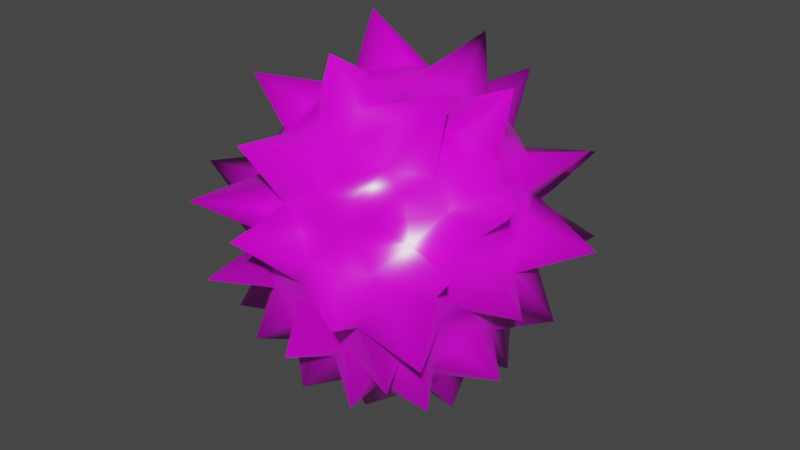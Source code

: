 # Source: BoomBalloon.blend  (saved by Blender 2.93.20; exported with 4.5.12 LTS)
import bpy
from mathutils import Matrix  # noqa: F401  (used for matrix-valued properties, if any)

bpy.ops.wm.read_factory_settings(use_empty=True)
scene = bpy.context.scene
scene.name = 'Scene'

# ---- collections
col_collection = bpy.data.collections.new('Collection'); scene.collection.children.link(col_collection)

# ---- images (referenced by path relative to the original .blend; pixels are not part of the script)
import os
ASSET_DIR = os.environ.get("B2B_ASSET_DIR", "")  # directory of the original .blend (textures are referenced by path, not embedded)
HERE = os.path.dirname(os.path.abspath(__file__))  # packed textures are extracted next to this script under _unpacked/

def load_image(name, relpath, width, height, colorspace="sRGB"):
    """Load a texture the original file referenced (path relative to the .blend, or extracted next to this script)."""
    p = next((c for c in (os.path.join(HERE, relpath), os.path.join(ASSET_DIR, relpath)) if relpath and os.path.exists(c)), "")
    if p:
        img = bpy.data.images.load(p, check_existing=True)
        img.name = name
    else:  # same state as the original file: an image datablock whose file is absent (Cycles renders it pink)
        img = bpy.data.images.new(name, width, height)
        img.source = "FILE"
        img.filepath = "//" + (relpath or name)
    img.colorspace_settings.name = colorspace
    return img
img_boom_balloon_png = load_image('BOOM_BALLOON.png', 'BOOM_BALLOON.png', 1024, 1024, 'sRGB')

# ---- materials (node trees are filled in below, after node groups)
mat_balloon = bpy.data.materials.new('Balloon')
mat_balloon.use_transparent_shadow = False

# ---- material node trees
mat_balloon.use_nodes = True; mat_balloon.node_tree.nodes.clear()
_N = mat_balloon.node_tree.nodes; _L = mat_balloon.node_tree.links
n0 = _N.new('ShaderNodeBsdfPrincipled'); n0.name = 'Principled BSDF'; n0.location = (10, 300)
n0.distribution = 'GGX'
n0.subsurface_method = 'BURLEY'
n0.inputs[2].default_value = 0.3
n0.inputs[3].default_value = 1.45
n0.inputs[13].default_value = 0.803
n0.inputs[27].default_value = (0.0, 0.0, 0.0, 1.0)
n0.inputs[28].default_value = 1.0
n1 = _N.new('ShaderNodeOutputMaterial'); n1.name = 'Material Output'; n1.location = (300, 300)
n2 = _N.new('ShaderNodeTexImage'); n2.name = 'Image Texture'; n2.location = (-327, 201)
n2.image = img_boom_balloon_png
n2.interpolation = 'Closest'
_L.new(n0.outputs[0], n1.inputs[0])
_L.new(n2.outputs[0], n0.inputs[0])
n1.is_active_output = True

# ---- world
world_world = bpy.data.worlds.new('World'); scene.world = world_world
world_world.use_nodes = True; world_world.node_tree.nodes.clear()
_N = world_world.node_tree.nodes; _L = world_world.node_tree.links
n0 = _N.new('ShaderNodeOutputWorld'); n0.name = 'World Output'; n0.location = (300, 300)
n1 = _N.new('ShaderNodeBackground'); n1.name = 'Background'; n1.location = (10, 300)
n1.inputs[0].default_value = (0.05088, 0.05088, 0.05088, 1.0)
_L.new(n1.outputs[0], n0.inputs[0])
n0.is_active_output = True
world_world.color = (0.05088, 0.05088, 0.05088)
world_world.use_sun_shadow = False
world_world.sun_shadow_jitter_overblur = 0.0

# ---- meshes
me_icosphere_001 = bpy.data.meshes.new('Icosphere.001')
me_icosphere_001.from_pydata([(-0.6972, 0.0637, -0.4088), (-0.1592, 0.6859, -0.4087), (0.5989, 0.3664, -0.4088), (0.2456, -0.8618, 0.4119), (0.3079, 0.8416, 0.4119), (0.8955, -0.03274, 0.4119), (0.01908, 0.05871, 0.9998), (-0.08957, -0.476, -0.6355), (-0.1097, -0.3332, -0.7458), (-0.01114, -0.1751, -0.8308), (0.02115, -0.07134, -0.8569), (0.2872, -0.2042, -0.7458), (0.05503, -0.5435, -0.5848), (0.5382, 0.1215, -0.5848), (0.5382, -0.1125, -0.5848), (0.02744, 0.07822, -0.8569), (0.1894, 0.193, -0.7974), (0.2872, 0.2131, -0.7458), (-0.355, 0.004462, -0.7458), (-0.2641, -0.03678, -0.7974), (-0.06555, -0.03908, -0.8569), (-0.4917, -0.2533, -0.5797), (-0.1097, 0.3421, -0.7458), (-0.1063, 0.2004, -0.8163), (-0.06167, 0.05335, -0.8569), (-0.3971, 0.3924, -0.5797), (0.2461, 0.6459, -0.6914), (0.8195, -0.2463, -0.1327), (0.7207, -0.3052, -0.2745), (0.5988, -0.3574, -0.4089), (0.8444, 0.3313, -0.008452), (0.8946, 0.2758, 0.1221), (1.339, 0.272, 0.2568), (0.9003, 0.1363, 0.3676), (0.0674, -1.143, -0.2064), (-0.07151, -0.7769, -0.2745), (-0.1205, -0.8261, -0.5824), (0.8429, -0.7972, -0.1694), (0.5381, -0.7655, 0.122), (0.4824, -0.8041, 0.2546), (0.4078, -0.8142, 0.3676), (-0.81, -0.2764, -0.1325), (-0.9535, -0.2853, -0.4597), (-0.6784, -0.07731, -0.4293), (-0.5831, -1.165, 0.04544), (-0.5622, -0.748, 0.1221), (-0.6157, -0.7073, 0.2546), (-0.7052, -0.5529, 0.4119), (-0.5152, 0.6868, -0.1348), (-0.4008, 0.6785, -0.2748), (-0.4209, 0.7607, -0.5694), (-0.8766, 0.2318, -0.008385), (-0.8856, 0.3035, 0.1222), (-1.242, 0.4126, 0.3469), (-0.7437, 0.4999, 0.4119), (0.5789, 0.984, -0.218), (0.5173, 0.5939, -0.2747), (0.5009, 0.4695, -0.4291), (-0.05279, 0.9067, -0.008448), (0.01432, 0.9363, 0.1222), (0.0823, 0.9341, 0.2546), (0.1486, 0.8984, 0.3676), (1.153, -0.3349, 0.6322), (0.7297, -0.4364, 0.5225), (0.587, -0.6142, 0.5173), (0.4337, -0.7504, 0.4885), (0.09023, -0.862, 0.4885), (-0.3338, -0.7819, 0.5225), (-0.5797, -0.6443, 0.4885), (-0.7919, -0.3521, 0.4885), (-0.8359, -0.1518, 0.5173), (-0.8468, 0.07584, 0.5225), (-0.7919, 0.3522, 0.4885), (-0.5796, 0.6443, 0.4885), (-0.4027, 0.7481, 0.5174), (-0.1896, 0.8288, 0.5225), (0.0902, 0.862, 0.4885), (0.4336, 0.7504, 0.4885), (0.6405, 0.5591, 0.5225), (1.076, 0.5556, 0.6529), (0.8477, 0.1806, 0.4885), (0.1032, -0.1163, 0.9901), (0.02504, -0.2873, 0.9602), (0.06804, -0.4237, 0.9064), (0.2361, -0.5136, 0.8285), (0.5804, -1.045, 0.7282), (0.8212, 0.06102, 0.5685), (0.7352, 0.06406, 0.6788), (0.8668, -0.001302, 1.068), (0.424, 0.06623, 0.9064), (0.281, -0.06496, 0.9602), (0.1425, 0.06225, 0.9901), (-0.07872, -0.1341, 0.9901), (-0.2655, -0.1126, 0.9602), (-0.382, -0.1957, 0.9064), (-0.4155, -0.3832, 0.8285), (-0.1519, 0.03342, 0.9901), (-0.335, 0.157, 1.236), (-0.3041, 0.3028, 0.9064), (-0.4351, 0.2347, 0.8727), (-0.5414, 0.3115, 0.7846), (0.02504, 0.2873, 0.9602), (0.06804, 0.4237, 0.9064), (0.2361, 0.5136, 0.8285), (0.1289, 0.6111, 0.7846), (0.3613, 0.9452, 0.8764), (0.1957, 0.7998, 0.5685), (0.3383, 0.1991, 0.9229), (0.2137, 0.6214, 1.116), (0.4616, 0.3354, 0.8252), (0.5971, 0.3345, 0.7336), (0.3982, 0.5803, 0.7145), (0.7135, 0.3243, 0.6258), (0.5778, 0.5189, 0.6299), (0.422, 0.6809, 0.6024), (-0.06348, 0.1954, 0.9787), (-0.1185, 0.4994, 0.862), (-0.3259, 0.4863, 0.8146), (-0.05279, 0.6882, 0.7236), (-0.2864, 0.6215, 0.7336), (-0.5571, 0.4839, 0.6788), (-0.08792, 0.7788, 0.6258), (-0.3888, 1.024, 0.7847), (-0.6285, 0.532, 0.5685), (-0.3908, 0.03777, 0.9229), (-0.5706, 4.505e-08, 0.8252), (-0.7572, -0.5026, 0.9614), (-0.6633, 0.2355, 0.7145), (-0.6796, -0.08036, 0.7336), (-0.6324, -0.3803, 0.6788), (-0.9885, 0.4655, 0.7765), (-0.7725, 0.08017, 0.6299), (-0.7679, -0.157, 0.6258), (-0.7002, -0.4333, 0.5685), (-0.07359, -0.5273, 1.179), (-0.272, -0.4472, 0.8558), (-0.09678, -0.5642, 0.8199), (0.1289, -0.6111, 0.7846), (-0.4289, -0.558, 0.7145), (-0.1336, -0.6712, 0.7336), (0.1663, -0.719, 0.6788), (-0.5171, -0.6117, 0.6024), (-0.2745, -1.106, 0.8211), (0.05882, -0.7988, 0.6024), (0.2939, -0.2602, 0.9229), (0.6441, -0.3048, 1.066), (0.4829, -0.2019, 0.8558), (0.6211, -0.06623, 0.7846), (0.3982, -0.5803, 0.7145), (0.6197, -0.4039, 0.6785), (0.675, -0.1994, 0.7145), (0.5289, -0.5784, 0.6258), (0.7779, -0.1909, 0.6024), (0.8082, 0.3982, 0.3995), (0.8353, 0.4122, 0.2717), (0.9842, 0.8833, 0.05235), (0.7075, 0.6099, 0.2745), (0.6759, 0.5884, 0.4042), (0.7741, 0.6377, -0.4092), (0.7002, 0.5627, -0.04108), (0.8319, 1.074, 0.4613), (0.5744, 0.703, -0.008419), (0.5385, 0.7661, 0.1222), (0.4825, 0.8041, 0.2546), (-0.129, 0.8917, 0.3995), (-0.1339, 0.9218, 0.2717), (-0.2886, 0.8889, 0.1227), (-0.5202, 1.165, 0.3641), (-0.4198, 0.7972, 0.3995), (-0.5277, 1.132, -0.02039), (-0.2696, 0.7676, -0.2423), (-0.4892, 0.7649, -0.00846), (-0.5618, 0.7491, 0.1221), (-0.6156, 0.7073, 0.2546), (-0.6483, 0.6395, 0.3676), (-0.8548, 0.2982, 0.3867), (-0.9308, 0.07756, 0.2745), (-0.8927, 0.07875, 0.4042), (-0.9342, 0.0005137, 0.1233), (-0.8879, -0.1529, 0.3995), (-0.896, 0.0442, -0.04028), (-0.918, -0.1574, 0.2717), (-0.8085, -0.01597, -0.2437), (-1.182, -0.3334, -0.05748), (-0.8856, -0.3028, 0.122), (-1.239, -0.5156, 0.3727), (-0.8085, -0.4189, 0.3676), (-0.7292, -1.129, 0.4361), (-0.3614, -0.8613, 0.2745), (-0.3507, -0.8246, 0.4042), (-0.2887, -0.888, 0.1237), (-0.161, -0.8566, 0.4778), (-0.3163, -0.8375, -0.03826), (-0.1888, -1.289, 0.4041), (0.01947, -0.9051, 0.3867), (-0.2304, -0.7703, -0.2448), (-0.05104, -0.9029, -0.008362), (0.01492, -0.9355, 0.122), (0.08236, -0.9341, 0.2546), (0.6284, -0.6456, 0.3995), (1.035, -0.7893, 0.373), (0.7558, -0.5486, 0.1236), (0.7986, -0.4844, 0.2745), (0.7685, -0.461, 0.4042), (0.6419, -0.487, -0.2444), (0.7495, -0.4908, -0.03921), (0.8668, -0.2612, 0.3867), (0.8445, -0.3268, -0.008358), (1.174, -0.2551, 0.01621), (0.9138, -0.2103, 0.2546), (0.2892, 0.8901, 0.2498), (0.2561, 1.219, 0.1513), (0.4163, 0.811, -0.01012), (0.2156, 0.8894, -0.01496), (0.2859, 0.7652, -0.2415), (0.1575, 0.7996, -0.2434), (0.01507, 0.8589, -0.1352), (0.3674, 0.6472, -0.3576), (-0.07199, 0.7853, -0.2748), (0.2335, 0.6305, -0.459), (0.04036, 0.8851, -0.5311), (-0.7572, 0.5501, 0.2498), (-0.7607, 0.553, 0.119), (-0.6961, 0.5932, -0.01495), (-1.116, 0.4988, 0.006932), (-0.7934, 0.7121, -0.3345), (-0.6784, 0.4517, -0.2417), (-0.8094, 0.2826, -0.134), (-0.6745, 0.3085, -0.3584), (-1.004, 0.1736, -0.3615), (-0.4889, 0.4931, -0.4277), (-0.7262, 0.4406, -0.5776), (-0.7572, -0.5501, 0.2498), (-0.7607, -0.5524, 0.1194), (-0.7473, -0.5041, -0.08286), (-0.6276, -0.6296, -0.06735), (-0.7075, -0.3911, -0.2442), (-0.7919, -0.7283, -0.3286), (-0.5168, -0.6806, -0.1316), (-0.4968, -0.5418, -0.3604), (-0.4564, -0.9036, -0.3635), (-0.6158, -0.3095, -0.4277), (-0.5266, -0.4331, -0.4117), (-0.2875, -0.6153, -0.4294), (0.2892, -0.8901, 0.2498), (0.5103, -1.191, 0.1047), (0.1388, -0.8976, -0.01004), (0.392, -0.8434, -0.04606), (0.2159, -0.779, -0.2423), (0.5713, -0.7912, -0.3949), (0.4909, -0.6996, -0.1315), (0.08071, -0.7291, -0.3609), (0.5171, -0.5855, -0.2745), (0.2752, -0.7981, -0.5813), (0.3137, -0.6114, -0.4277), (0.6769, -0.5157, -0.5798), (0.9359, 1.194e-05, 0.2498), (0.9403, 0.0002893, 0.1192), (0.8983, -0.1441, -0.0101), (1.111, 0.2141, -0.1847), (0.8117, -0.03249, -0.242), (0.8049, 0.1002, -0.2438), (0.8191, 0.2533, -0.1337), (0.9887, -0.1794, -0.4236), (0.7205, 0.3143, -0.2747), (0.6674, -0.02414, -0.4591), (0.8212, 0.1564, -0.55), (0.3163, 0.3854, -0.6328), (0.2383, 0.3326, -0.7098), (0.1449, 0.3716, -0.7192), (0.05503, 0.5524, -0.5848), (0.09964, 0.2293, -0.807), (-0.05213, 0.381, -0.8509), (3.536e-05, 0.41, -0.7098), (-0.01114, 0.184, -0.8308), (-0.08957, 0.485, -0.6355), (-0.2646, 0.423, -0.6328), (-0.3629, 0.3757, -0.7957), (-0.2037, 0.2432, -0.7725), (-0.333, 0.2164, -0.7192), (-0.5041, 0.2261, -0.5848), (-0.2549, 0.1286, -0.7896), (-0.3857, 0.1298, -0.7098), (-0.1742, 0.04935, -0.8308), (-0.6615, 0.02143, -0.7274), (-0.4798, -0.1178, -0.6328), (-0.3857, -0.1209, -0.7098), (-0.333, -0.2074, -0.7192), (-0.5812, -0.4571, -0.6623), (-0.2127, -0.1188, -0.807), (-0.2037, -0.2343, -0.7725), (-0.2384, -0.3236, -0.7098), (-0.2646, -0.4141, -0.6328), (-0.1063, -0.1915, -0.8163), (0.5392, 0.4344, -0.6863), (0.3857, 0.1297, -0.7098), (0.5431, -0.07432, -0.8017), (0.3051, 0.07789, -0.7725), (0.3857, -0.1208, -0.7098), (0.2792, -0.04493, -0.7896), (0.1673, 0.07054, -0.8308), (0.4293, -0.2292, -0.6355), (0.1673, -0.06161, -0.8308), (0.07863, 0.001156, -0.8569), (3.581e-05, -0.4011, -0.7098), (0.02445, -0.3084, -0.7725), (0.08724, -0.4476, -0.7892), (0.2463, -0.4931, -0.5797), (0.09964, -0.2203, -0.807), (0.2383, -0.3236, -0.7098), (0.3163, -0.3765, -0.6328), (0.1894, -0.1841, -0.7974), (-0.01311, -0.03588, -0.8753), (0.03432, -0.02047, -0.8753), (0.03432, 0.02939, -0.8753), (-0.04242, 0.004462, -0.8753), (-0.01311, 0.0448, -0.8753), (0.02258, 0.07396, -0.8717), (-0.05912, 0.04742, -0.8717), (-0.05912, -0.03849, -0.8717), (0.07308, 0.004462, -0.8717), (0.02258, -0.06504, -0.8717), (-0.01311, -0.03588, -0.8753), (0.03432, -0.02047, -0.8753), (0.03432, 0.02939, -0.8753), (-0.04242, 0.004462, -0.8753), (-0.01311, 0.0448, -0.8753), (0.02258, 0.07396, -0.8717), (-0.05912, 0.04742, -0.8717), (-0.05912, -0.03849, -0.8717), (0.07308, 0.004462, -0.8717), (0.02258, -0.06504, -0.8717), (0.02953, -0.01727, -0.9073), (0.02117, 0.06973, -0.8967), (-0.05553, 0.04476, -0.8967), (-0.05548, -0.0359, -0.8967), (0.06861, 0.004501, -0.8967), (-0.01155, -0.03034, -0.9073), (0.0298, 0.02583, -0.9073), (-0.03667, 0.004688, -0.9073), (-0.01083, 0.03858, -0.9095), (0.02124, -0.06078, -0.8967)], [], [(3, 65, 85), (47, 68, 133), (54, 72, 123), (4, 76, 106), (5, 80, 86), (89, 107, 90), (91, 101, 6), (90, 107, 91), (107, 108, 91), (91, 108, 101), (108, 102, 101), (108, 103, 102), (88, 109, 89), (89, 109, 107), (107, 109, 108), (109, 103, 108), (147, 87, 88), (87, 110, 88), (88, 110, 109), (110, 111, 109), (109, 111, 103), (103, 111, 104), (111, 105, 104), (86, 112, 87), (87, 112, 110), (112, 113, 110), (110, 113, 111), (113, 114, 111), (111, 114, 105), (114, 106, 105), (86, 80, 112), (80, 79, 112), (79, 78, 112), (112, 78, 113), (113, 78, 114), (78, 77, 114), (114, 77, 106), (77, 4, 106), (101, 115, 6), (6, 115, 96), (115, 97, 96), (101, 97, 115), (102, 116, 101), (101, 116, 97), (116, 98, 97), (103, 104, 102), (104, 116, 102), (116, 117, 98), (98, 117, 99), (117, 100, 99), (105, 118, 104), (104, 118, 116), (118, 119, 116), (116, 119, 117), (119, 120, 117), (117, 120, 100), (106, 121, 105), (105, 121, 118), (118, 121, 119), (121, 122, 119), (119, 122, 120), (122, 123, 120), (106, 76, 121), (76, 75, 121), (121, 75, 122), (75, 74, 122), (74, 73, 122), (122, 73, 123), (73, 54, 123), (96, 92, 6), (98, 124, 97), (120, 127, 100), (123, 130, 120), (96, 93, 92), (97, 124, 96), (124, 93, 96), (98, 99, 124), (124, 94, 93), (100, 125, 99), (99, 125, 124), (124, 125, 94), (125, 126, 94), (94, 126, 95), (100, 127, 125), (127, 128, 125), (125, 128, 126), (128, 129, 126), (120, 130, 127), (130, 131, 127), (127, 131, 128), (131, 132, 128), (128, 132, 129), (132, 133, 129), (123, 72, 130), (72, 71, 130), (130, 71, 131), (131, 71, 132), (71, 70, 132), (70, 69, 132), (132, 69, 133), (69, 47, 133), (92, 81, 6), (94, 134, 93), (95, 135, 94), (129, 138, 126), (133, 141, 129), (92, 82, 81), (93, 134, 92), (134, 82, 92), (94, 135, 134), (134, 83, 82), (135, 136, 134), (134, 136, 83), (136, 137, 83), (83, 137, 84), (126, 138, 95), (95, 138, 135), (138, 139, 135), (135, 139, 136), (136, 139, 137), (139, 140, 137), (129, 141, 138), (141, 142, 138), (138, 142, 139), (142, 143, 139), (139, 143, 140), (143, 85, 140), (133, 68, 141), (68, 67, 141), (141, 67, 142), (67, 191, 142), (142, 191, 143), (191, 66, 143), (143, 66, 85), (66, 3, 85), (81, 91, 6), (83, 144, 82), (84, 145, 83), (140, 148, 137), (81, 90, 91), (82, 144, 81), (144, 90, 81), (83, 145, 144), (144, 146, 90), (90, 146, 89), (146, 88, 89), (145, 146, 144), (146, 147, 88), (137, 148, 84), (84, 148, 145), (148, 149, 145), (145, 149, 146), (149, 150, 146), (146, 150, 147), (150, 87, 147), (140, 85, 148), (85, 151, 148), (148, 151, 149), (149, 152, 150), (150, 152, 87), (152, 86, 87), (85, 65, 151), (65, 64, 151), (64, 63, 151), (151, 63, 149), (149, 63, 152), (63, 62, 152), (152, 62, 86), (62, 5, 86), (33, 80, 5), (264, 158, 262), (2, 158, 264), (32, 153, 33), (33, 153, 80), (153, 79, 80), (31, 154, 32), (32, 154, 153), (153, 78, 79), (30, 155, 31), (31, 155, 154), (155, 156, 154), (154, 156, 153), (156, 157, 153), (153, 157, 78), (262, 158, 30), (158, 159, 30), (30, 159, 155), (156, 160, 157), (157, 160, 78), (160, 77, 78), (159, 161, 155), (161, 162, 155), (155, 162, 156), (162, 163, 156), (156, 163, 160), (2, 57, 158), (57, 56, 158), (158, 56, 159), (56, 55, 159), (159, 55, 161), (163, 4, 160), (160, 4, 77), (61, 76, 4), (218, 169, 216), (1, 170, 218), (60, 164, 61), (61, 164, 76), (164, 75, 76), (59, 165, 60), (60, 165, 164), (58, 166, 59), (59, 166, 165), (166, 167, 165), (165, 167, 164), (167, 168, 164), (164, 168, 75), (168, 74, 75), (216, 169, 58), (58, 169, 166), (168, 73, 74), (218, 170, 169), (170, 171, 169), (169, 171, 166), (171, 172, 166), (166, 172, 167), (172, 173, 167), (167, 173, 168), (173, 174, 168), (168, 174, 73), (1, 50, 170), (50, 49, 170), (49, 48, 170), (170, 48, 171), (174, 54, 73), (53, 175, 54), (229, 180, 227), (0, 182, 229), (54, 175, 72), (175, 71, 72), (52, 176, 53), (53, 176, 175), (176, 177, 175), (175, 177, 71), (51, 178, 52), (52, 178, 176), (176, 179, 177), (177, 179, 71), (179, 70, 71), (227, 180, 51), (51, 180, 178), (178, 181, 176), (176, 181, 179), (179, 69, 70), (229, 182, 180), (182, 183, 180), (180, 183, 178), (183, 184, 178), (178, 184, 181), (184, 185, 181), (181, 185, 179), (185, 186, 179), (179, 186, 69), (0, 43, 182), (43, 42, 182), (42, 41, 182), (182, 41, 183), (186, 47, 69), (46, 187, 47), (240, 192, 238), (243, 195, 240), (47, 187, 68), (187, 67, 68), (45, 188, 46), (46, 188, 187), (188, 189, 187), (187, 189, 67), (44, 190, 45), (45, 190, 188), (188, 191, 189), (189, 191, 67), (238, 192, 44), (44, 192, 190), (190, 193, 188), (188, 193, 191), (193, 194, 191), (194, 66, 191), (240, 195, 192), (195, 196, 192), (192, 196, 190), (196, 197, 190), (190, 197, 193), (197, 198, 193), (193, 198, 194), (243, 36, 195), (36, 35, 195), (35, 34, 195), (195, 34, 196), (198, 3, 194), (194, 3, 66), (40, 65, 3), (252, 204, 250), (255, 204, 252), (39, 199, 40), (40, 199, 65), (199, 64, 65), (38, 200, 39), (39, 200, 199), (199, 63, 64), (37, 201, 38), (38, 201, 200), (201, 202, 200), (200, 202, 199), (202, 203, 199), (199, 203, 63), (250, 204, 37), (204, 205, 37), (37, 205, 201), (202, 206, 203), (203, 206, 63), (206, 62, 63), (205, 207, 201), (207, 208, 201), (201, 208, 202), (208, 209, 202), (202, 209, 206), (255, 29, 204), (29, 28, 204), (204, 28, 205), (28, 27, 205), (205, 27, 207), (209, 5, 206), (206, 5, 62), (163, 210, 4), (162, 211, 163), (161, 212, 162), (4, 210, 61), (210, 60, 61), (163, 211, 210), (210, 211, 60), (211, 59, 60), (162, 212, 211), (212, 213, 211), (211, 213, 59), (213, 58, 59), (161, 55, 212), (55, 214, 212), (212, 214, 213), (214, 215, 213), (215, 216, 213), (213, 216, 58), (56, 217, 55), (55, 217, 214), (215, 218, 216), (57, 217, 56), (217, 219, 214), (219, 220, 214), (214, 220, 215), (215, 220, 218), (220, 1, 218), (57, 26, 217), (217, 26, 219), (219, 270, 220), (220, 270, 1), (173, 221, 174), (172, 222, 173), (171, 223, 172), (174, 221, 54), (221, 53, 54), (173, 222, 221), (221, 222, 53), (222, 52, 53), (172, 223, 222), (223, 224, 222), (222, 224, 52), (224, 51, 52), (171, 48, 223), (48, 225, 223), (225, 226, 223), (223, 226, 224), (226, 227, 224), (224, 227, 51), (49, 225, 48), (226, 228, 227), (228, 229, 227), (50, 230, 49), (49, 230, 225), (225, 230, 226), (230, 231, 226), (226, 231, 228), (228, 0, 229), (50, 25, 230), (25, 231, 230), (231, 280, 228), (228, 280, 0), (185, 232, 186), (184, 233, 185), (183, 234, 184), (186, 232, 47), (232, 46, 47), (185, 233, 232), (232, 233, 46), (233, 45, 46), (184, 234, 233), (234, 235, 233), (233, 235, 45), (235, 44, 45), (183, 41, 234), (41, 236, 234), (236, 237, 234), (234, 237, 235), (237, 238, 235), (235, 238, 44), (42, 236, 41), (237, 239, 238), (239, 240, 238), (43, 241, 42), (42, 241, 236), (236, 241, 237), (241, 242, 237), (237, 242, 239), (239, 243, 240), (43, 21, 241), (21, 242, 241), (242, 288, 239), (288, 243, 239), (198, 244, 3), (197, 245, 198), (196, 246, 197), (3, 244, 40), (244, 39, 40), (198, 245, 244), (244, 245, 39), (245, 38, 39), (197, 246, 245), (246, 247, 245), (245, 247, 38), (247, 37, 38), (196, 34, 246), (34, 248, 246), (246, 248, 247), (248, 249, 247), (249, 250, 247), (247, 250, 37), (35, 251, 34), (34, 251, 248), (249, 252, 250), (36, 251, 35), (251, 253, 248), (253, 254, 248), (248, 254, 249), (249, 254, 252), (254, 255, 252), (36, 12, 251), (251, 12, 253), (253, 307, 254), (307, 255, 254), (209, 256, 5), (208, 257, 209), (207, 258, 208), (5, 256, 33), (256, 32, 33), (209, 257, 256), (256, 257, 32), (257, 31, 32), (208, 258, 257), (258, 259, 257), (257, 259, 31), (259, 30, 31), (207, 27, 258), (27, 260, 258), (258, 260, 259), (260, 261, 259), (261, 262, 259), (259, 262, 30), (28, 263, 27), (27, 263, 260), (261, 264, 262), (29, 263, 28), (263, 265, 260), (265, 266, 260), (260, 266, 261), (261, 266, 264), (266, 2, 264), (29, 14, 263), (263, 14, 265), (265, 13, 266), (266, 13, 2), (294, 57, 2), (17, 267, 294), (300, 271, 16), (294, 267, 57), (267, 26, 57), (17, 268, 267), (268, 26, 267), (17, 16, 268), (16, 269, 268), (268, 269, 26), (269, 270, 26), (26, 270, 219), (16, 271, 269), (271, 272, 269), (272, 273, 269), (269, 273, 270), (300, 15, 271), (15, 274, 271), (274, 272, 271), (273, 275, 270), (275, 1, 270), (24, 274, 15), (274, 23, 272), (23, 22, 272), (272, 22, 273), (273, 22, 275), (275, 50, 1), (22, 276, 275), (23, 278, 22), (275, 276, 50), (276, 25, 50), (22, 277, 276), (277, 25, 276), (22, 278, 277), (278, 279, 277), (277, 279, 25), (279, 280, 25), (25, 280, 231), (23, 281, 278), (281, 279, 278), (279, 282, 280), (274, 24, 23), (24, 283, 23), (23, 283, 281), (281, 282, 279), (282, 284, 280), (284, 0, 280), (20, 283, 24), (283, 19, 281), (19, 18, 281), (281, 18, 282), (282, 18, 284), (284, 43, 0), (18, 285, 284), (283, 289, 19), (284, 285, 43), (285, 21, 43), (18, 286, 285), (286, 21, 285), (18, 19, 286), (19, 287, 286), (286, 287, 21), (287, 288, 21), (21, 288, 242), (19, 289, 287), (289, 290, 287), (290, 291, 287), (287, 291, 288), (291, 292, 288), (292, 243, 288), (283, 20, 289), (20, 293, 289), (293, 290, 289), (10, 9, 20), (20, 9, 293), (293, 8, 290), (290, 8, 291), (291, 8, 292), (8, 7, 292), (292, 7, 243), (7, 36, 243), (13, 294, 2), (29, 301, 14), (13, 295, 294), (294, 295, 17), (265, 14, 13), (14, 296, 13), (13, 296, 295), (296, 297, 295), (295, 297, 17), (297, 16, 17), (14, 298, 296), (296, 299, 297), (299, 300, 297), (297, 300, 16), (14, 301, 298), (298, 299, 296), (299, 302, 300), (302, 303, 300), (303, 15, 300), (301, 11, 298), (298, 11, 299), (11, 311, 299), (299, 311, 302), (321, 313, 303, 10), (293, 305, 8), (7, 12, 36), (8, 304, 7), (7, 304, 12), (8, 305, 304), (305, 306, 304), (304, 306, 12), (306, 307, 12), (12, 307, 253), (293, 9, 305), (9, 308, 305), (308, 306, 305), (306, 309, 307), (309, 310, 307), (310, 255, 307), (10, 308, 9), (308, 311, 306), (311, 309, 306), (303, 302, 10), (10, 302, 308), (302, 311, 308), (311, 11, 309), (309, 11, 310), (11, 301, 310), (310, 301, 255), (301, 29, 255), (317, 324, 327), (320, 323, 330), (318, 326, 328), (319, 325, 329), (314, 330, 324), (316, 327, 326), (321, 322, 331), (315, 328, 325), (312, 329, 322), (313, 331, 323), (340, 332, 337), (340, 337, 339), (338, 340, 333), (340, 339, 334), (339, 337, 335), (336, 332, 338), (332, 340, 338), (337, 332, 341), (15, 314, 317), (20, 315, 319), (24, 316, 318), (318, 315, 20, 24), (317, 316, 24, 15), (319, 312, 10, 20), (320, 314, 15, 303), (10, 312, 321), (335, 329, 325, 339), (303, 313, 320), (317, 314, 324), (320, 313, 323), (318, 316, 326), (319, 315, 325), (314, 320, 330), (316, 317, 327), (321, 312, 322), (315, 318, 328), (312, 319, 329), (313, 321, 331), (336, 338, 324, 330), (333, 340, 326, 327), (341, 331, 322, 337), (334, 339, 325, 328), (335, 337, 322, 329), (341, 332, 323, 331), (333, 327, 324, 338), (336, 330, 323, 332), (334, 328, 326, 340)])
me_icosphere_001.polygons.foreach_set('use_smooth', [True] * 665)
_uv = me_icosphere_001.uv_layers.new(name='UVMap')
_uv.uv.foreach_set('vector', [0.01999, 0.8293, -0.19, 0.9923, -0.0409, 1.095, 1.222, 0.8722, 1.042, 0.9597, 1.253, 1.147, 1.722, 1.315, 1.707, 1.366, 1.565, 1.617, 0.2635, 1.629, 0.6239, 1.762, 0.4353, 1.885, -0.7527, 1.209, -0.6698, 1.442, -0.6306, 1.511, -0.05364, 2.02, 0.08817, 2.12, 0.1187, 2.009, 0.3292, 2.116, 0.5448, 2.198, 0.4928, 2.114, 0.1187, 2.009, 0.08817, 2.12, 0.3292, 2.116, 0.08817, 2.12, 0.2485, 2.181, 0.3292, 2.116, 0.3292, 2.116, 0.2485, 2.181, 0.5448, 2.198, 0.2485, 2.181, 0.522, 2.207, 0.5448, 2.198, 0.2485, 2.181, 0.3001, 2.159, 0.522, 2.207, -0.2469, 1.912, -0.06706, 2.063, -0.05364, 2.02, -0.05364, 2.02, -0.06706, 2.063, 0.08817, 2.12, 0.08817, 2.12, -0.06706, 2.063, 0.2485, 2.181, -0.06706, 2.063, 0.3001, 2.159, 0.2485, 2.181, -0.3459, 1.772, -0.4999, 1.687, -0.2469, 1.912, -0.4999, 1.687, -0.27, 1.924, -0.2469, 1.912, -0.2469, 1.912, -0.27, 1.924, -0.06706, 2.063, -0.27, 1.924, 0.06808, 2.028, -0.06706, 2.063, -0.06706, 2.063, 0.06808, 2.028, 0.3001, 2.159, 0.3001, 2.159, 0.06808, 2.028, 0.4853, 2.136, 0.06808, 2.028, 0.4588, 2.028, 0.4853, 2.136, -0.6306, 1.511, -0.4508, 1.746, -0.4999, 1.687, -0.4999, 1.687, -0.4508, 1.746, -0.27, 1.924, -0.4508, 1.746, -0.222, 1.859, -0.27, 1.924, -0.27, 1.924, -0.222, 1.859, 0.06808, 2.028, -0.222, 1.859, 0.04775, 1.896, 0.06808, 2.028, 0.06808, 2.028, 0.04775, 1.896, 0.4588, 2.028, 0.04775, 1.896, 0.4353, 1.885, 0.4588, 2.028, -0.6306, 1.511, -0.6698, 1.442, -0.4508, 1.746, -0.6698, 1.442, -0.5331, 1.588, -0.4508, 1.746, -0.5331, 1.588, -0.3204, 1.698, -0.4508, 1.746, -0.4508, 1.746, -0.3204, 1.698, -0.222, 1.859, -0.222, 1.859, -0.3204, 1.698, 0.04775, 1.896, -0.3204, 1.698, 0.03942, 1.732, 0.04775, 1.896, 0.04775, 1.896, 0.03942, 1.732, 0.4353, 1.885, 0.03942, 1.732, 0.2635, 1.629, 0.4353, 1.885, 0.5448, 2.198, 0.6401, 2.157, 0.4928, 2.114, 0.4928, 2.114, 0.6401, 2.157, 0.7108, 2.064, 0.6401, 2.157, 0.8166, 2.126, 0.7108, 2.064, 0.5448, 2.198, 0.8166, 2.126, 0.6401, 2.157, 0.522, 2.207, 0.8129, 2.159, 0.5448, 2.198, 0.5448, 2.198, 0.8129, 2.159, 0.8166, 2.126, 0.8129, 2.159, 1.002, 2.08, 0.8166, 2.126, 0.3001, 2.159, 0.4853, 2.136, 0.522, 2.207, 0.4853, 2.136, 0.8129, 2.159, 0.522, 2.207, 0.8129, 2.159, 1.105, 2.044, 1.002, 2.08, 1.002, 2.08, 1.105, 2.044, 1.155, 1.968, 1.105, 2.044, 1.332, 1.86, 1.155, 1.968, 0.4588, 2.028, 0.7839, 2.058, 0.4853, 2.136, 0.4853, 2.136, 0.7839, 2.058, 0.8129, 2.159, 0.7839, 2.058, 1.105, 2.0, 0.8129, 2.159, 0.8129, 2.159, 1.105, 2.0, 1.105, 2.044, 1.105, 2.0, 1.435, 1.786, 1.105, 2.044, 1.105, 2.044, 1.435, 1.786, 1.332, 1.86, 0.4353, 1.885, 0.8726, 1.939, 0.4588, 2.028, 0.4588, 2.028, 0.8726, 1.939, 0.7839, 2.058, 0.7839, 2.058, 0.8726, 1.939, 1.105, 2.0, 0.8726, 1.939, 1.283, 1.837, 1.105, 2.0, 1.105, 2.0, 1.283, 1.837, 1.435, 1.786, 1.283, 1.837, 1.565, 1.617, 1.435, 1.786, 0.4353, 1.885, 0.6239, 1.762, 0.8726, 1.939, 0.6239, 1.762, 1.053, 1.768, 0.8726, 1.939, 0.8726, 1.939, 1.053, 1.768, 1.283, 1.837, 1.053, 1.768, 1.344, 1.681, 1.283, 1.837, 1.344, 1.681, 1.556, 1.546, 1.283, 1.837, 1.283, 1.837, 1.556, 1.546, 1.565, 1.617, 1.556, 1.546, 1.722, 1.315, 1.565, 1.617, 0.7108, 2.064, 0.5709, 1.975, 0.4928, 2.114, 1.002, 2.08, 1.023, 1.936, 0.8166, 2.126, 1.435, 1.786, 1.465, 1.69, 1.332, 1.86, 1.565, 1.617, 1.607, 1.536, 1.435, 1.786, 0.7108, 2.064, 0.8141, 1.922, 0.5709, 1.975, 0.8166, 2.126, 1.023, 1.936, 0.7108, 2.064, 1.023, 1.936, 0.8141, 1.922, 0.7108, 2.064, 1.002, 2.08, 1.155, 1.968, 1.023, 1.936, 1.023, 1.936, 0.9356, 1.784, 0.8141, 1.922, 1.332, 1.86, 1.243, 1.746, 1.155, 1.968, 1.155, 1.968, 1.243, 1.746, 1.023, 1.936, 1.023, 1.936, 1.243, 1.746, 0.9356, 1.784, 1.243, 1.746, 1.097, 1.531, 0.9356, 1.784, 0.9356, 1.784, 1.097, 1.531, 0.9202, 1.573, 1.332, 1.86, 1.465, 1.69, 1.243, 1.746, 1.465, 1.69, 1.353, 1.554, 1.243, 1.746, 1.243, 1.746, 1.353, 1.554, 1.097, 1.531, 1.353, 1.554, 1.186, 1.337, 1.097, 1.531, 1.435, 1.786, 1.607, 1.536, 1.465, 1.69, 1.607, 1.536, 1.544, 1.463, 1.465, 1.69, 1.465, 1.69, 1.544, 1.463, 1.353, 1.554, 1.544, 1.463, 1.438, 1.345, 1.353, 1.554, 1.353, 1.554, 1.438, 1.345, 1.186, 1.337, 1.438, 1.345, 1.253, 1.147, 1.186, 1.337, 1.565, 1.617, 1.707, 1.366, 1.607, 1.536, 1.707, 1.366, 1.644, 1.284, 1.607, 1.536, 1.607, 1.536, 1.644, 1.284, 1.544, 1.463, 1.544, 1.463, 1.644, 1.284, 1.438, 1.345, 1.644, 1.284, 1.53, 1.176, 1.438, 1.345, 1.53, 1.176, 1.396, 1.054, 1.438, 1.345, 1.438, 1.345, 1.396, 1.054, 1.253, 1.147, 1.396, 1.054, 1.222, 0.8722, 1.253, 1.147, 0.5709, 1.975, 0.3415, 2.005, 0.4928, 2.114, 0.9356, 1.784, 0.6109, 1.746, 0.8141, 1.922, 0.9202, 1.573, 0.7285, 1.595, 0.9356, 1.784, 1.186, 1.337, 0.8864, 1.329, 1.097, 1.531, 1.253, 1.147, 0.9765, 1.14, 1.186, 1.337, 0.5709, 1.975, 0.4032, 1.857, 0.3415, 2.005, 0.8141, 1.922, 0.6109, 1.746, 0.5709, 1.975, 0.6109, 1.746, 0.4032, 1.857, 0.5709, 1.975, 0.9356, 1.784, 0.7285, 1.595, 0.6109, 1.746, 0.6109, 1.746, 0.3203, 1.712, 0.4032, 1.857, 0.7285, 1.595, 0.4895, 1.505, 0.6109, 1.746, 0.6109, 1.746, 0.4895, 1.505, 0.3203, 1.712, 0.4895, 1.505, 0.2085, 1.453, 0.3203, 1.712, 0.3203, 1.712, 0.2085, 1.453, 0.09553, 1.571, 1.097, 1.531, 0.8864, 1.329, 0.9202, 1.573, 0.9202, 1.573, 0.8864, 1.329, 0.7285, 1.595, 0.8864, 1.329, 0.5089, 1.333, 0.7285, 1.595, 0.7285, 1.595, 0.5089, 1.333, 0.4895, 1.505, 0.4895, 1.505, 0.5089, 1.333, 0.2085, 1.453, 0.5089, 1.333, 0.143, 1.259, 0.2085, 1.453, 1.186, 1.337, 0.9765, 1.14, 0.8864, 1.329, 0.9765, 1.14, 0.6181, 1.156, 0.8864, 1.329, 0.8864, 1.329, 0.6181, 1.156, 0.5089, 1.333, 0.6181, 1.156, 0.2552, 1.111, 0.5089, 1.333, 0.5089, 1.333, 0.2552, 1.111, 0.143, 1.259, 0.2552, 1.111, -0.0409, 1.095, 0.143, 1.259, 1.253, 1.147, 1.042, 0.9597, 0.9765, 1.14, 1.042, 0.9597, 0.7169, 0.976, 0.9765, 1.14, 0.9765, 1.14, 0.7169, 0.976, 0.6181, 1.156, 0.7169, 0.976, 0.4993, 0.8984, 0.6181, 1.156, 0.6181, 1.156, 0.4993, 0.8984, 0.2552, 1.111, 0.4993, 0.8984, 0.2053, 0.9284, 0.2552, 1.111, 0.2552, 1.111, 0.2053, 0.9284, -0.0409, 1.095, 0.2053, 0.9284, 0.01999, 0.8293, -0.0409, 1.095, 0.3415, 2.005, 0.3292, 2.116, 0.4928, 2.114, 0.3203, 1.712, 0.06696, 1.844, 0.4032, 1.857, 0.09553, 1.571, -0.01657, 1.678, 0.3203, 1.712, 0.143, 1.259, -0.1177, 1.389, 0.2085, 1.453, 0.3415, 2.005, 0.1187, 2.009, 0.3292, 2.116, 0.4032, 1.857, 0.06696, 1.844, 0.3415, 2.005, 0.06696, 1.844, 0.1187, 2.009, 0.3415, 2.005, 0.3203, 1.712, -0.01657, 1.678, 0.06696, 1.844, 0.06696, 1.844, -0.1723, 1.794, 0.1187, 2.009, 0.1187, 2.009, -0.1723, 1.794, -0.05364, 2.02, -0.1723, 1.794, -0.2469, 1.912, -0.05364, 2.02, -0.01657, 1.678, -0.1723, 1.794, 0.06696, 1.844, -0.1723, 1.794, -0.3459, 1.772, -0.2469, 1.912, 0.2085, 1.453, -0.1177, 1.389, 0.09553, 1.571, 0.09553, 1.571, -0.1177, 1.389, -0.01657, 1.678, -0.1177, 1.389, -0.3809, 1.435, -0.01657, 1.678, -0.01657, 1.678, -0.3809, 1.435, -0.1723, 1.794, -0.3809, 1.435, -0.4348, 1.596, -0.1723, 1.794, -0.1723, 1.794, -0.4348, 1.596, -0.3459, 1.772, -0.4348, 1.596, -0.4999, 1.687, -0.3459, 1.772, 0.143, 1.259, -0.0409, 1.095, -0.1177, 1.389, -0.0409, 1.095, -0.2839, 1.27, -0.1177, 1.389, -0.1177, 1.389, -0.2839, 1.27, -0.3809, 1.435, -0.3809, 1.435, -0.5807, 1.433, -0.4348, 1.596, -0.4348, 1.596, -0.5807, 1.433, -0.4999, 1.687, -0.5807, 1.433, -0.6306, 1.511, -0.4999, 1.687, -0.0409, 1.095, -0.19, 0.9923, -0.2839, 1.27, -0.19, 0.9923, -0.3653, 1.099, -0.2839, 1.27, -0.3653, 1.099, -0.5351, 1.191, -0.2839, 1.27, -0.2839, 1.27, -0.5351, 1.191, -0.3809, 1.435, -0.3809, 1.435, -0.5351, 1.191, -0.5807, 1.433, -0.5351, 1.191, -0.6839, 1.262, -0.5807, 1.433, -0.5807, 1.433, -0.6839, 1.262, -0.6306, 1.511, -0.6839, 1.262, -0.7527, 1.209, -0.6306, 1.511, -0.7591, 1.215, -0.6698, 1.442, -0.7527, 1.209, -0.5216, 0.08814, -0.4189, 0.1923, -0.6706, 0.346, -0.3302, -0.1688, -0.4189, 0.1923, -0.5216, 0.08814, -0.7871, 1.052, -0.6055, 1.398, -0.7591, 1.215, -0.7591, 1.215, -0.6055, 1.398, -0.6698, 1.442, -0.6055, 1.398, -0.5331, 1.588, -0.6698, 1.442, -0.7672, 0.8385, -0.657, 1.174, -0.7871, 1.052, -0.7871, 1.052, -0.657, 1.174, -0.6055, 1.398, -0.6055, 1.398, -0.3204, 1.698, -0.5331, 1.588, -0.6973, 0.6134, -0.5319, 0.953, -0.7672, 0.8385, -0.7672, 0.8385, -0.5319, 0.953, -0.657, 1.174, -0.5319, 0.953, -0.4373, 1.271, -0.657, 1.174, -0.657, 1.174, -0.4373, 1.271, -0.6055, 1.398, -0.4373, 1.271, -0.3802, 1.501, -0.6055, 1.398, -0.6055, 1.398, -0.3802, 1.501, -0.3204, 1.698, -0.6706, 0.346, -0.4189, 0.1923, -0.6973, 0.6134, -0.4189, 0.1923, -0.4511, 0.6324, -0.6973, 0.6134, -0.6973, 0.6134, -0.4511, 0.6324, -0.5319, 0.953, -0.4373, 1.271, -0.1003, 1.544, -0.3802, 1.501, -0.3802, 1.501, -0.1003, 1.544, -0.3204, 1.698, -0.1003, 1.544, 0.03942, 1.732, -0.3204, 1.698, -0.4511, 0.6324, -0.2225, 0.7482, -0.5319, 0.953, -0.2225, 0.7482, -0.1454, 1.039, -0.5319, 0.953, -0.5319, 0.953, -0.1454, 1.039, -0.4373, 1.271, -0.1454, 1.039, -0.0388, 1.318, -0.4373, 1.271, -0.4373, 1.271, -0.0388, 1.318, -0.1003, 1.544, -0.3302, -0.1688, -0.1579, -0.1903, -0.4189, 0.1923, -0.1579, -0.1903, -0.1574, 0.1599, -0.4189, 0.1923, -0.4189, 0.1923, -0.1574, 0.1599, -0.4511, 0.6324, -0.1574, 0.1599, -0.08736, 0.4842, -0.4511, 0.6324, -0.4511, 0.6324, -0.08736, 0.4842, -0.2225, 0.7482, -0.0388, 1.318, 0.2635, 1.629, -0.1003, 1.544, -0.1003, 1.544, 0.2635, 1.629, 0.03942, 1.732, 0.5415, 1.559, 0.6239, 1.762, 0.2635, 1.629, 0.8725, 0.1848, 1.17, 0.6848, 0.7538, 0.5086, 0.9776, -0.127, 1.185, 0.2335, 0.8725, 0.1848, 0.664, 1.349, 0.9886, 1.583, 0.5415, 1.559, 0.5415, 1.559, 0.9886, 1.583, 0.6239, 1.762, 0.9886, 1.583, 1.053, 1.768, 0.6239, 1.762, 0.78, 1.075, 1.014, 1.351, 0.664, 1.349, 0.664, 1.349, 1.014, 1.351, 0.9886, 1.583, 0.8831, 0.7862, 1.255, 1.021, 0.78, 1.075, 0.78, 1.075, 1.255, 1.021, 1.014, 1.351, 1.255, 1.021, 1.349, 1.296, 1.014, 1.351, 1.014, 1.351, 1.349, 1.296, 0.9886, 1.583, 1.349, 1.296, 1.4, 1.491, 0.9886, 1.583, 0.9886, 1.583, 1.4, 1.491, 1.053, 1.768, 1.4, 1.491, 1.344, 1.681, 1.053, 1.768, 0.7538, 0.5086, 1.17, 0.6848, 0.8831, 0.7862, 0.8831, 0.7862, 1.17, 0.6848, 1.255, 1.021, 1.4, 1.491, 1.556, 1.546, 1.344, 1.681, 0.8725, 0.1848, 1.185, 0.2335, 1.17, 0.6848, 1.185, 0.2335, 1.517, 0.6852, 1.17, 0.6848, 1.17, 0.6848, 1.517, 0.6852, 1.255, 1.021, 1.517, 0.6852, 1.611, 0.9252, 1.255, 1.021, 1.255, 1.021, 1.611, 0.9252, 1.349, 1.296, 1.611, 0.9252, 1.66, 1.15, 1.349, 1.296, 1.349, 1.296, 1.66, 1.15, 1.4, 1.491, 1.66, 1.15, 1.663, 1.319, 1.4, 1.491, 1.4, 1.491, 1.663, 1.319, 1.556, 1.546, 0.9776, -0.127, 1.157, -0.1897, 1.185, 0.2335, 1.157, -0.1897, 1.352, 0.1312, 1.185, 0.2335, 1.352, 0.1312, 1.525, 0.4047, 1.185, 0.2335, 1.185, 0.2335, 1.525, 0.4047, 1.517, 0.6852, 1.663, 1.319, 1.722, 1.315, 1.556, 1.546, 1.83, 0.9677, 1.773, 1.163, 1.722, 1.315, 1.638, -0.02197, 1.732, 0.3435, 1.742, 0.2559, 1.499, -0.2833, 1.601, -0.01486, 1.638, -0.02197, 1.722, 1.315, 1.773, 1.163, 1.707, 1.366, 1.773, 1.163, 1.644, 1.284, 1.707, 1.366, 1.838, 0.7104, 1.771, 0.8766, 1.83, 0.9677, 1.83, 0.9677, 1.771, 0.8766, 1.773, 1.163, 1.771, 0.8766, 1.713, 1.091, 1.773, 1.163, 1.773, 1.163, 1.713, 1.091, 1.644, 1.284, 1.798, 0.4581, 1.748, 0.6001, 1.838, 0.7104, 1.838, 0.7104, 1.748, 0.6001, 1.771, 0.8766, 1.771, 0.8766, 1.601, 0.9889, 1.713, 1.091, 1.713, 1.091, 1.601, 0.9889, 1.644, 1.284, 1.601, 0.9889, 1.53, 1.176, 1.644, 1.284, 1.742, 0.2559, 1.732, 0.3435, 1.798, 0.4581, 1.798, 0.4581, 1.732, 0.3435, 1.748, 0.6001, 1.748, 0.6001, 1.644, 0.7849, 1.771, 0.8766, 1.771, 0.8766, 1.644, 0.7849, 1.601, 0.9889, 1.601, 0.9889, 1.396, 1.054, 1.53, 1.176, 1.638, -0.02197, 1.601, -0.01486, 1.732, 0.3435, 1.601, -0.01486, 1.578, 0.3189, 1.732, 0.3435, 1.732, 0.3435, 1.578, 0.3189, 1.748, 0.6001, 1.578, 0.3189, 1.549, 0.5037, 1.748, 0.6001, 1.748, 0.6001, 1.549, 0.5037, 1.644, 0.7849, 1.549, 0.5037, 1.488, 0.6897, 1.644, 0.7849, 1.644, 0.7849, 1.488, 0.6897, 1.601, 0.9889, 1.488, 0.6897, 1.396, 0.8466, 1.601, 0.9889, 1.601, 0.9889, 1.396, 0.8466, 1.396, 1.054, 1.499, -0.2833, 1.411, -0.3437, 1.601, -0.01486, 1.411, -0.3437, 1.477, -0.09907, 1.601, -0.01486, 1.477, -0.09907, 1.481, 0.1094, 1.601, -0.01486, 1.601, -0.01486, 1.481, 0.1094, 1.578, 0.3189, 1.396, 0.8466, 1.222, 0.8722, 1.396, 1.054, 1.071, 0.5976, 0.9841, 0.7889, 1.222, 0.8722, 0.8389, -0.1823, 0.6875, 0.147, 0.9725, 0.03215, 0.7159, -0.4157, 0.6032, -0.1485, 0.8389, -0.1823, 1.222, 0.8722, 0.9841, 0.7889, 1.042, 0.9597, 0.9841, 0.7889, 0.7169, 0.976, 1.042, 0.9597, 0.9991, 0.3947, 0.7309, 0.5952, 1.071, 0.5976, 1.071, 0.5976, 0.7309, 0.5952, 0.9841, 0.7889, 0.7309, 0.5952, 0.7267, 0.7924, 0.9841, 0.7889, 0.9841, 0.7889, 0.7267, 0.7924, 0.7169, 0.976, 0.9142, 0.2017, 0.6412, 0.374, 0.9991, 0.3947, 0.9991, 0.3947, 0.6412, 0.374, 0.7309, 0.5952, 0.7309, 0.5952, 0.4993, 0.8984, 0.7267, 0.7924, 0.7267, 0.7924, 0.4993, 0.8984, 0.7169, 0.976, 0.9725, 0.03215, 0.6875, 0.147, 0.9142, 0.2017, 0.9142, 0.2017, 0.6875, 0.147, 0.6412, 0.374, 0.6412, 0.374, 0.4533, 0.5864, 0.7309, 0.5952, 0.7309, 0.5952, 0.4533, 0.5864, 0.4993, 0.8984, 0.4533, 0.5864, 0.2789, 0.7647, 0.4993, 0.8984, 0.2789, 0.7647, 0.2053, 0.9284, 0.4993, 0.8984, 0.8389, -0.1823, 0.6032, -0.1485, 0.6875, 0.147, 0.6032, -0.1485, 0.3584, 0.1881, 0.6875, 0.147, 0.6875, 0.147, 0.3584, 0.1881, 0.6412, 0.374, 0.3584, 0.1881, 0.2754, 0.3746, 0.6412, 0.374, 0.6412, 0.374, 0.2754, 0.3746, 0.4533, 0.5864, 0.2754, 0.3746, 0.1982, 0.5704, 0.4533, 0.5864, 0.4533, 0.5864, 0.1982, 0.5704, 0.2789, 0.7647, 0.7159, -0.4157, 0.5391, -0.3882, 0.6032, -0.1485, 0.5391, -0.3882, 0.4078, -0.19, 0.6032, -0.1485, 0.4078, -0.19, 0.2865, 0.01809, 0.6032, -0.1485, 0.6032, -0.1485, 0.2865, 0.01809, 0.3584, 0.1881, 0.1982, 0.5704, 0.01999, 0.8293, 0.2789, 0.7647, 0.2789, 0.7647, 0.01999, 0.8293, 0.2053, 0.9284, -0.1702, 0.7916, -0.19, 0.9923, 0.01999, 0.8293, -0.3096, -0.1332, -0.4657, -0.05851, -0.2808, 0.07094, -0.2815, -0.3694, -0.4657, -0.05851, -0.3096, -0.1332, -0.2647, 0.6328, -0.4259, 0.9129, -0.1702, 0.7916, -0.1702, 0.7916, -0.4259, 0.9129, -0.19, 0.9923, -0.4259, 0.9129, -0.3653, 1.099, -0.19, 0.9923, -0.3358, 0.4484, -0.4617, 0.7133, -0.2647, 0.6328, -0.2647, 0.6328, -0.4617, 0.7133, -0.4259, 0.9129, -0.4259, 0.9129, -0.5351, 1.191, -0.3653, 1.099, -0.3807, 0.2676, -0.5998, 0.5281, -0.3358, 0.4484, -0.3358, 0.4484, -0.5998, 0.5281, -0.4617, 0.7133, -0.5998, 0.5281, -0.6438, 0.791, -0.4617, 0.7133, -0.4617, 0.7133, -0.6438, 0.791, -0.4259, 0.9129, -0.6438, 0.791, -0.5947, 1.001, -0.4259, 0.9129, -0.4259, 0.9129, -0.5947, 1.001, -0.5351, 1.191, -0.2808, 0.07094, -0.4657, -0.05851, -0.3807, 0.2676, -0.4657, -0.05851, -0.5988, 0.2833, -0.3807, 0.2676, -0.3807, 0.2676, -0.5988, 0.2833, -0.5998, 0.5281, -0.6438, 0.791, -0.7203, 1.063, -0.5947, 1.001, -0.5947, 1.001, -0.7203, 1.063, -0.5351, 1.191, -0.7203, 1.063, -0.6839, 1.262, -0.5351, 1.191, -0.5988, 0.2833, -0.7199, 0.3868, -0.5998, 0.5281, -0.7199, 0.3868, -0.7789, 0.6249, -0.5998, 0.5281, -0.5998, 0.5281, -0.7789, 0.6249, -0.6438, 0.791, -0.7789, 0.6249, -0.7944, 0.8707, -0.6438, 0.791, -0.6438, 0.791, -0.7944, 0.8707, -0.7203, 1.063, -0.2815, -0.3694, -0.4051, -0.314, -0.4657, -0.05851, -0.4051, -0.314, -0.5639, -0.06667, -0.4657, -0.05851, -0.4657, -0.05851, -0.5639, -0.06667, -0.5988, 0.2833, -0.5639, -0.06667, -0.6911, 0.1972, -0.5988, 0.2833, -0.5988, 0.2833, -0.6911, 0.1972, -0.7199, 0.3868, -0.7944, 0.8707, -0.7527, 1.209, -0.7203, 1.063, -0.7203, 1.063, -0.7527, 1.209, -0.6839, 1.262, -0.0388, 1.318, 0.3047, 1.337, 0.2635, 1.629, -0.1454, 1.039, 0.3017, 1.075, -0.0388, 1.318, -0.2225, 0.7482, 0.06447, 0.7804, -0.1454, 1.039, 0.2635, 1.629, 0.3047, 1.337, 0.5415, 1.559, 0.3047, 1.337, 0.664, 1.349, 0.5415, 1.559, -0.0388, 1.318, 0.3017, 1.075, 0.3047, 1.337, 0.3047, 1.337, 0.3017, 1.075, 0.664, 1.349, 0.3017, 1.075, 0.78, 1.075, 0.664, 1.349, -0.1454, 1.039, 0.06447, 0.7804, 0.3017, 1.075, 0.06447, 0.7804, 0.4258, 0.789, 0.3017, 1.075, 0.3017, 1.075, 0.4258, 0.789, 0.78, 1.075, 0.4258, 0.789, 0.8831, 0.7862, 0.78, 1.075, -0.2225, 0.7482, -0.08736, 0.4842, 0.06447, 0.7804, -0.08736, 0.4842, 0.2684, 0.2709, 0.06447, 0.7804, 0.06447, 0.7804, 0.2684, 0.2709, 0.4258, 0.789, 0.2684, 0.2709, 0.4951, 0.2702, 0.4258, 0.789, 0.4951, 0.2702, 0.7538, 0.5086, 0.4258, 0.789, 0.4258, 0.789, 0.7538, 0.5086, 0.8831, 0.7862, -0.1574, 0.1599, 0.0996, -0.004031, -0.08736, 0.4842, -0.08736, 0.4842, 0.0996, -0.004031, 0.2684, 0.2709, 0.4951, 0.2702, 0.8725, 0.1848, 0.7538, 0.5086, -0.1579, -0.1903, 0.0996, -0.004031, -0.1574, 0.1599, 0.0996, -0.004031, 0.3162, -0.2267, 0.2684, 0.2709, 0.3162, -0.2267, 0.5409, -0.1531, 0.2684, 0.2709, 0.2684, 0.2709, 0.5409, -0.1531, 0.4951, 0.2702, 0.4951, 0.2702, 0.5409, -0.1531, 0.8725, 0.1848, 0.5409, -0.1531, 0.9776, -0.127, 0.8725, 0.1848, -0.1579, -0.1903, 0.2593, -0.503, 0.0996, -0.004031, 0.0996, -0.004031, 0.2593, -0.503, 0.3162, -0.2267, 0.3162, -0.2267, 0.5845, -0.5114, 0.5409, -0.1531, 0.5409, -0.1531, 0.5845, -0.5114, 0.9776, -0.127, 1.66, 1.15, 1.781, 1.051, 1.663, 1.319, 1.611, 0.9252, 1.799, 0.8146, 1.66, 1.15, 1.517, 0.6852, 1.738, 0.5872, 1.611, 0.9252, 1.663, 1.319, 1.781, 1.051, 1.722, 1.315, 1.781, 1.051, 1.83, 0.9677, 1.722, 1.315, 1.66, 1.15, 1.799, 0.8146, 1.781, 1.051, 1.781, 1.051, 1.799, 0.8146, 1.83, 0.9677, 1.799, 0.8146, 1.838, 0.7104, 1.83, 0.9677, 1.611, 0.9252, 1.738, 0.5872, 1.799, 0.8146, 1.738, 0.5872, 1.806, 0.5208, 1.799, 0.8146, 1.799, 0.8146, 1.806, 0.5208, 1.838, 0.7104, 1.806, 0.5208, 1.798, 0.4581, 1.838, 0.7104, 1.517, 0.6852, 1.525, 0.4047, 1.738, 0.5872, 1.525, 0.4047, 1.584, 0.1449, 1.738, 0.5872, 1.584, 0.1449, 1.653, 0.1139, 1.738, 0.5872, 1.738, 0.5872, 1.653, 0.1139, 1.806, 0.5208, 1.653, 0.1139, 1.742, 0.2559, 1.806, 0.5208, 1.806, 0.5208, 1.742, 0.2559, 1.798, 0.4581, 1.352, 0.1312, 1.584, 0.1449, 1.525, 0.4047, 1.653, 0.1139, 1.582, -0.1407, 1.742, 0.2559, 1.582, -0.1407, 1.638, -0.02197, 1.742, 0.2559, 1.157, -0.1897, 1.405, -0.2248, 1.352, 0.1312, 1.352, 0.1312, 1.405, -0.2248, 1.584, 0.1449, 1.584, 0.1449, 1.405, -0.2248, 1.653, 0.1139, 1.405, -0.2248, 1.45, -0.3129, 1.653, 0.1139, 1.653, 0.1139, 1.45, -0.3129, 1.582, -0.1407, 1.582, -0.1407, 1.499, -0.2833, 1.638, -0.02197, 1.157, -0.1897, 1.228, -0.5393, 1.405, -0.2248, 1.228, -0.5393, 1.45, -0.3129, 1.405, -0.2248, 1.45, -0.3129, 1.312, -0.5755, 1.582, -0.1407, 1.582, -0.1407, 1.312, -0.5755, 1.499, -0.2833, 1.488, 0.6897, 1.291, 0.6302, 1.396, 0.8466, 1.549, 0.5037, 1.3, 0.4337, 1.488, 0.6897, 1.578, 0.3189, 1.354, 0.2475, 1.549, 0.5037, 1.396, 0.8466, 1.291, 0.6302, 1.222, 0.8722, 1.291, 0.6302, 1.071, 0.5976, 1.222, 0.8722, 1.488, 0.6897, 1.3, 0.4337, 1.291, 0.6302, 1.291, 0.6302, 1.3, 0.4337, 1.071, 0.5976, 1.3, 0.4337, 0.9991, 0.3947, 1.071, 0.5976, 1.549, 0.5037, 1.354, 0.2475, 1.3, 0.4337, 1.354, 0.2475, 1.129, 0.22, 1.3, 0.4337, 1.3, 0.4337, 1.129, 0.22, 0.9991, 0.3947, 1.129, 0.22, 0.9142, 0.2017, 0.9991, 0.3947, 1.578, 0.3189, 1.481, 0.1094, 1.354, 0.2475, 1.481, 0.1094, 1.311, -0.09235, 1.354, 0.2475, 1.311, -0.09235, 1.179, -0.1086, 1.354, 0.2475, 1.354, 0.2475, 1.179, -0.1086, 1.129, 0.22, 1.179, -0.1086, 0.9725, 0.03215, 1.129, 0.22, 1.129, 0.22, 0.9725, 0.03215, 0.9142, 0.2017, 1.477, -0.09907, 1.311, -0.09235, 1.481, 0.1094, 1.179, -0.1086, 0.9983, -0.2997, 0.9725, 0.03215, 0.9983, -0.2997, 0.8389, -0.1823, 0.9725, 0.03215, 1.411, -0.3437, 1.234, -0.3767, 1.477, -0.09907, 1.477, -0.09907, 1.234, -0.3767, 1.311, -0.09235, 1.311, -0.09235, 1.234, -0.3767, 1.179, -0.1086, 1.234, -0.3767, 1.079, -0.4417, 1.179, -0.1086, 1.179, -0.1086, 1.079, -0.4417, 0.9983, -0.2997, 0.9983, -0.2997, 0.7159, -0.4157, 0.8389, -0.1823, 1.411, -0.3437, 1.099, -0.6251, 1.234, -0.3767, 1.099, -0.6251, 1.079, -0.4417, 1.234, -0.3767, 1.079, -0.4417, 0.929, -0.6376, 0.9983, -0.2997, 0.929, -0.6376, 0.7159, -0.4157, 0.9983, -0.2997, 0.1982, 0.5704, -0.04053, 0.5881, 0.01999, 0.8293, 0.2754, 0.3746, -0.04647, 0.3958, 0.1982, 0.5704, 0.3584, 0.1881, 0.1326, 0.1955, 0.2754, 0.3746, 0.01999, 0.8293, -0.04053, 0.5881, -0.1702, 0.7916, -0.04053, 0.5881, -0.2647, 0.6328, -0.1702, 0.7916, 0.1982, 0.5704, -0.04647, 0.3958, -0.04053, 0.5881, -0.04053, 0.5881, -0.04647, 0.3958, -0.2647, 0.6328, -0.04647, 0.3958, -0.3358, 0.4484, -0.2647, 0.6328, 0.2754, 0.3746, 0.1326, 0.1955, -0.04647, 0.3958, 0.1326, 0.1955, -0.1128, 0.2107, -0.04647, 0.3958, -0.04647, 0.3958, -0.1128, 0.2107, -0.3358, 0.4484, -0.1128, 0.2107, -0.3807, 0.2676, -0.3358, 0.4484, 0.3584, 0.1881, 0.2865, 0.01809, 0.1326, 0.1955, 0.2865, 0.01809, 0.0524, -0.1302, 0.1326, 0.1955, 0.1326, 0.1955, 0.0524, -0.1302, -0.1128, 0.2107, 0.0524, -0.1302, -0.09658, -0.1201, -0.1128, 0.2107, -0.09658, -0.1201, -0.2808, 0.07094, -0.1128, 0.2107, -0.1128, 0.2107, -0.2808, 0.07094, -0.3807, 0.2676, 0.4078, -0.19, 0.2279, -0.3126, 0.2865, 0.01809, 0.2865, 0.01809, 0.2279, -0.3126, 0.0524, -0.1302, -0.09658, -0.1201, -0.3096, -0.1332, -0.2808, 0.07094, 0.5391, -0.3882, 0.2279, -0.3126, 0.4078, -0.19, 0.2279, -0.3126, 0.1176, -0.4547, 0.0524, -0.1302, 0.1176, -0.4547, -0.05186, -0.3954, 0.0524, -0.1302, 0.0524, -0.1302, -0.05186, -0.3954, -0.09658, -0.1201, -0.09658, -0.1201, -0.05186, -0.3954, -0.3096, -0.1332, -0.05186, -0.3954, -0.2815, -0.3694, -0.3096, -0.1332, 0.5391, -0.3882, 0.295, -0.6539, 0.2279, -0.3126, 0.2279, -0.3126, 0.295, -0.6539, 0.1176, -0.4547, 0.1176, -0.4547, 0.05157, -0.6359, -0.05186, -0.3954, 0.05157, -0.6359, -0.2815, -0.3694, -0.05186, -0.3954, -0.7944, 0.8707, -0.8237, 0.951, -0.7527, 1.209, -0.7789, 0.6249, -0.8411, 0.7241, -0.7944, 0.8707, -0.7199, 0.3868, -0.792, 0.4443, -0.7789, 0.6249, -0.7527, 1.209, -0.8237, 0.951, -0.7591, 1.215, -0.8237, 0.951, -0.7871, 1.052, -0.7591, 1.215, -0.7944, 0.8707, -0.8411, 0.7241, -0.8237, 0.951, -0.8237, 0.951, -0.8411, 0.7241, -0.7871, 1.052, -0.8411, 0.7241, -0.7672, 0.8385, -0.7871, 1.052, -0.7789, 0.6249, -0.792, 0.4443, -0.8411, 0.7241, -0.792, 0.4443, -0.8074, 0.5093, -0.8411, 0.7241, -0.8411, 0.7241, -0.8074, 0.5093, -0.7672, 0.8385, -0.8074, 0.5093, -0.6973, 0.6134, -0.7672, 0.8385, -0.7199, 0.3868, -0.6911, 0.1972, -0.792, 0.4443, -0.6911, 0.1972, -0.6797, 0.06043, -0.792, 0.4443, -0.792, 0.4443, -0.6797, 0.06043, -0.8074, 0.5093, -0.6797, 0.06043, -0.664, 0.09209, -0.8074, 0.5093, -0.664, 0.09209, -0.6706, 0.346, -0.8074, 0.5093, -0.8074, 0.5093, -0.6706, 0.346, -0.6973, 0.6134, -0.5639, -0.06667, -0.564, -0.1821, -0.6911, 0.1972, -0.6911, 0.1972, -0.564, -0.1821, -0.6797, 0.06043, -0.664, 0.09209, -0.5216, 0.08814, -0.6706, 0.346, -0.4051, -0.314, -0.564, -0.1821, -0.5639, -0.06667, -0.564, -0.1821, -0.4786, -0.343, -0.6797, 0.06043, -0.4786, -0.343, -0.4887, -0.2572, -0.6797, 0.06043, -0.6797, 0.06043, -0.4887, -0.2572, -0.664, 0.09209, -0.664, 0.09209, -0.4887, -0.2572, -0.5216, 0.08814, -0.4887, -0.2572, -0.3302, -0.1688, -0.5216, 0.08814, -0.4051, -0.314, -0.3027, -0.5935, -0.564, -0.1821, -0.564, -0.1821, -0.3027, -0.5935, -0.4786, -0.343, -0.4786, -0.343, -0.2745, -0.5622, -0.4887, -0.2572, -0.4887, -0.2572, -0.2745, -0.5622, -0.3302, -0.1688, -0.09051, -0.649, -0.1579, -0.1903, -0.3302, -0.1688, 0.1229, -0.8743, 0.1173, -0.6275, -0.09051, -0.649, 0.2721, -1.051, 0.4162, -0.998, 0.2686, -0.9798, -0.09051, -0.649, 0.1173, -0.6275, -0.1579, -0.1903, 0.1173, -0.6275, 0.2593, -0.503, -0.1579, -0.1903, 0.1229, -0.8743, 0.2275, -0.7923, 0.1173, -0.6275, 0.2275, -0.7923, 0.2593, -0.503, 0.1173, -0.6275, 0.1229, -0.8743, 0.2686, -0.9798, 0.2275, -0.7923, 0.2686, -0.9798, 0.3856, -0.8094, 0.2275, -0.7923, 0.2275, -0.7923, 0.3856, -0.8094, 0.2593, -0.503, 0.3856, -0.8094, 0.5845, -0.5114, 0.2593, -0.503, 0.2593, -0.503, 0.5845, -0.5114, 0.3162, -0.2267, 0.2686, -0.9798, 0.4162, -0.998, 0.3856, -0.8094, 0.4162, -0.998, 0.5586, -0.924, 0.3856, -0.8094, 0.5586, -0.924, 0.6262, -0.7893, 0.3856, -0.8094, 0.3856, -0.8094, 0.6262, -0.7893, 0.5845, -0.5114, 0.2721, -1.051, 0.4833, -1.103, 0.4162, -0.998, 0.4833, -1.103, 0.5724, -1.048, 0.4162, -0.998, 0.5724, -1.048, 0.5586, -0.924, 0.4162, -0.998, 0.6262, -0.7893, 0.793, -0.6301, 0.5845, -0.5114, 0.793, -0.6301, 0.9776, -0.127, 0.5845, -0.5114, 0.6082, -1.104, 0.5724, -1.048, 0.4833, -1.103, 0.5724, -1.048, 0.7215, -1.02, 0.5586, -0.924, 0.7215, -1.02, 0.7746, -0.8703, 0.5586, -0.924, 0.5586, -0.924, 0.7746, -0.8703, 0.6262, -0.7893, 0.6262, -0.7893, 0.7746, -0.8703, 0.793, -0.6301, 0.793, -0.6301, 1.157, -0.1897, 0.9776, -0.127, 0.7746, -0.8703, 1.042, -0.6372, 0.793, -0.6301, 0.7215, -1.02, 0.8824, -0.9317, 0.7746, -0.8703, 0.793, -0.6301, 1.042, -0.6372, 1.157, -0.1897, 1.042, -0.6372, 1.228, -0.5393, 1.157, -0.1897, 0.7746, -0.8703, 0.9674, -0.801, 1.042, -0.6372, 0.9674, -0.801, 1.228, -0.5393, 1.042, -0.6372, 0.7746, -0.8703, 0.8824, -0.9317, 0.9674, -0.801, 0.8824, -0.9317, 1.063, -0.8311, 0.9674, -0.801, 0.9674, -0.801, 1.063, -0.8311, 1.228, -0.5393, 1.063, -0.8311, 1.312, -0.5755, 1.228, -0.5393, 1.228, -0.5393, 1.312, -0.5755, 1.45, -0.3129, 0.7215, -1.02, 0.9165, -0.9725, 0.8824, -0.9317, 0.9165, -0.9725, 1.063, -0.8311, 0.8824, -0.9317, 1.063, -0.8311, 1.105, -0.8212, 1.312, -0.5755, 0.5724, -1.048, 0.6082, -1.104, 0.7215, -1.02, 0.6082, -1.104, 0.7715, -1.055, 0.7215, -1.02, 0.7215, -1.02, 0.7715, -1.055, 0.9165, -0.9725, 0.9165, -0.9725, 1.105, -0.8212, 1.063, -0.8311, 1.105, -0.8212, 1.218, -0.6893, 1.312, -0.5755, 1.218, -0.6893, 1.499, -0.2833, 1.312, -0.5755, 0.5862, -1.106, 0.7715, -1.055, 0.6082, -1.104, 0.7715, -1.055, 0.8707, -0.9957, 0.9165, -0.9725, 0.8707, -0.9957, 1.013, -0.898, 0.9165, -0.9725, 0.9165, -0.9725, 1.013, -0.898, 1.105, -0.8212, 1.105, -0.8212, 1.013, -0.898, 1.218, -0.6893, 1.218, -0.6893, 1.411, -0.3437, 1.499, -0.2833, 1.013, -0.898, 1.136, -0.7038, 1.218, -0.6893, 0.7715, -1.055, 0.7708, -1.017, 0.8707, -0.9957, 1.218, -0.6893, 1.136, -0.7038, 1.411, -0.3437, 1.136, -0.7038, 1.099, -0.6251, 1.411, -0.3437, 1.013, -0.898, 1.008, -0.8412, 1.136, -0.7038, 1.008, -0.8412, 1.099, -0.6251, 1.136, -0.7038, 1.013, -0.898, 0.8707, -0.9957, 1.008, -0.8412, 0.8707, -0.9957, 0.9061, -0.8635, 1.008, -0.8412, 1.008, -0.8412, 0.9061, -0.8635, 1.099, -0.6251, 0.9061, -0.8635, 0.929, -0.6376, 1.099, -0.6251, 1.099, -0.6251, 0.929, -0.6376, 1.079, -0.4417, 0.8707, -0.9957, 0.7708, -1.017, 0.9061, -0.8635, 0.7708, -1.017, 0.7214, -0.9592, 0.9061, -0.8635, 0.7214, -0.9592, 0.7405, -0.8539, 0.9061, -0.8635, 0.9061, -0.8635, 0.7405, -0.8539, 0.929, -0.6376, 0.7405, -0.8539, 0.747, -0.7284, 0.929, -0.6376, 0.747, -0.7284, 0.7159, -0.4157, 0.929, -0.6376, 0.7715, -1.055, 0.5862, -1.106, 0.7708, -1.017, 0.5862, -1.106, 0.5996, -1.036, 0.7708, -1.017, 0.5996, -1.036, 0.7214, -0.9592, 0.7708, -1.017, 0.4516, -1.107, 0.4703, -1.061, 0.5862, -1.106, 0.5862, -1.106, 0.4703, -1.061, 0.5996, -1.036, 0.5996, -1.036, 0.5644, -0.9163, 0.7214, -0.9592, 0.7214, -0.9592, 0.5644, -0.9163, 0.7405, -0.8539, 0.7405, -0.8539, 0.5644, -0.9163, 0.747, -0.7284, 0.5644, -0.9163, 0.5, -0.7356, 0.747, -0.7284, 0.747, -0.7284, 0.5, -0.7356, 0.7159, -0.4157, 0.5, -0.7356, 0.5391, -0.3882, 0.7159, -0.4157, -0.2745, -0.5622, -0.09051, -0.649, -0.3302, -0.1688, -0.4051, -0.314, -0.1623, -0.702, -0.3027, -0.5935, -0.2745, -0.5622, -0.04433, -0.8084, -0.09051, -0.649, -0.09051, -0.649, -0.04433, -0.8084, 0.1229, -0.8743, -0.4786, -0.343, -0.3027, -0.5935, -0.2745, -0.5622, -0.3027, -0.5935, -0.08246, -0.8389, -0.2745, -0.5622, -0.2745, -0.5622, -0.08246, -0.8389, -0.04433, -0.8084, -0.08246, -0.8389, 0.06695, -0.9359, -0.04433, -0.8084, -0.04433, -0.8084, 0.06695, -0.9359, 0.1229, -0.8743, 0.06695, -0.9359, 0.2686, -0.9798, 0.1229, -0.8743, -0.3027, -0.5935, -0.08605, -0.8295, -0.08246, -0.8389, -0.08246, -0.8389, 0.08131, -0.9762, 0.06695, -0.9359, 0.08131, -0.9762, 0.2721, -1.051, 0.06695, -0.9359, 0.06695, -0.9359, 0.2721, -1.051, 0.2686, -0.9798, -0.3027, -0.5935, -0.1623, -0.702, -0.08605, -0.8295, -0.08605, -0.8295, 0.08131, -0.9762, -0.08246, -0.8389, 0.08131, -0.9762, 0.2414, -1.056, 0.2721, -1.051, 0.2414, -1.056, 0.3866, -1.105, 0.2721, -1.051, 0.3866, -1.105, 0.4833, -1.103, 0.2721, -1.051, -0.1623, -0.702, 0.04095, -0.9035, -0.08605, -0.8295, -0.08605, -0.8295, 0.04095, -0.9035, 0.08131, -0.9762, 0.04095, -0.9035, 0.1835, -0.9985, 0.08131, -0.9762, 0.08131, -0.9762, 0.1835, -0.9985, 0.2414, -1.056, 0.4512, -1.135, 0.446, -1.141, 0.3866, -1.105, 0.4516, -1.107, 0.5996, -1.036, 0.3873, -0.9607, 0.5644, -0.9163, 0.5, -0.7356, 0.295, -0.6539, 0.5391, -0.3882, 0.5644, -0.9163, 0.3988, -0.8561, 0.5, -0.7356, 0.5, -0.7356, 0.3988, -0.8561, 0.295, -0.6539, 0.5644, -0.9163, 0.3873, -0.9607, 0.3988, -0.8561, 0.3873, -0.9607, 0.2103, -0.8679, 0.3988, -0.8561, 0.3988, -0.8561, 0.2103, -0.8679, 0.295, -0.6539, 0.2103, -0.8679, 0.05157, -0.6359, 0.295, -0.6539, 0.295, -0.6539, 0.05157, -0.6359, 0.1176, -0.4547, 0.5996, -1.036, 0.4703, -1.061, 0.3873, -0.9607, 0.4703, -1.061, 0.3029, -1.018, 0.3873, -0.9607, 0.3029, -1.018, 0.2103, -0.8679, 0.3873, -0.9607, 0.2103, -0.8679, 0.08909, -0.8473, 0.05157, -0.6359, 0.08909, -0.8473, -0.02575, -0.7142, 0.05157, -0.6359, -0.02575, -0.7142, -0.2815, -0.3694, 0.05157, -0.6359, 0.4516, -1.107, 0.3029, -1.018, 0.4703, -1.061, 0.3029, -1.018, 0.1835, -0.9985, 0.2103, -0.8679, 0.1835, -0.9985, 0.08909, -0.8473, 0.2103, -0.8679, 0.3866, -1.105, 0.2414, -1.056, 0.4516, -1.107, 0.4516, -1.107, 0.2414, -1.056, 0.3029, -1.018, 0.2414, -1.056, 0.1835, -0.9985, 0.3029, -1.018, 0.1835, -0.9985, 0.04095, -0.9035, 0.08909, -0.8473, 0.08909, -0.8473, 0.04095, -0.9035, -0.02575, -0.7142, 0.04095, -0.9035, -0.1623, -0.702, -0.02575, -0.7142, -0.02575, -0.7142, -0.1623, -0.702, -0.2815, -0.3694, -0.1623, -0.702, -0.4051, -0.314, -0.2815, -0.3694, 0.4894, -1.132, 0.4595, -1.14, 0.4894, -1.132, 0.3956, -1.133, 0.446, -1.141, 0.3956, -1.133, 0.6027, -1.133, 0.534, -1.14, 0.6027, -1.133, 0.5771, -1.134, 0.5654, -1.14, 0.5771, -1.134, 0.4595, -1.14, 0.3956, -1.133, 0.4595, -1.14, 0.534, -1.14, 0.4894, -1.132, 0.534, -1.14, 0.4512, -1.135, 0.511, -1.141, 0.4512, -1.135, 0.5654, -1.14, 0.6027, -1.133, 0.5654, -1.14, 0.511, -1.141, 0.5771, -1.134, 0.511, -1.141, 0.446, -1.141, 0.4512, -1.135, 0.446, -1.141, 0.5289, -1.206, 0.4537, -1.202, 0.5103, -1.202, 0.5289, -1.206, 0.5103, -1.202, 0.5571, -1.202, 0.4651, -1.202, 0.5289, -1.206, 0.4902, -1.181, 0.5289, -1.206, 0.5571, -1.202, 0.5967, -1.181, 0.5571, -1.202, 0.5103, -1.202, 0.5727, -1.182, 0.402, -1.181, 0.4537, -1.202, 0.4651, -1.202, 0.4537, -1.202, 0.5289, -1.206, 0.4651, -1.202, 0.5103, -1.202, 0.4537, -1.202, 0.4541, -1.182, 0.4833, -1.103, 0.4595, -1.14, 0.4894, -1.132, 0.5862, -1.106, 0.5654, -1.14, 0.5771, -1.134, 0.6082, -1.104, 0.534, -1.14, 0.6027, -1.133, 0.6027, -1.133, 0.5654, -1.14, 0.5862, -1.106, 0.6082, -1.104, 0.4894, -1.132, 0.534, -1.14, 0.6082, -1.104, 0.4833, -1.103, 0.5771, -1.134, 0.511, -1.141, 0.4516, -1.107, 0.5862, -1.106, 0.3956, -1.133, 0.4595, -1.14, 0.4833, -1.103, 0.3866, -1.105, 0.4516, -1.107, 0.511, -1.141, 0.4512, -1.135, 0.5727, -1.182, 0.5771, -1.134, 0.5654, -1.14, 0.5571, -1.202, 0.3866, -1.105, 0.446, -1.141, 0.3956, -1.133, 0.4894, -1.132, 0.4595, -1.14, 0.4595, -1.14, 0.3956, -1.133, 0.446, -1.141, 0.446, -1.141, 0.6027, -1.133, 0.534, -1.14, 0.534, -1.14, 0.5771, -1.134, 0.5654, -1.14, 0.5654, -1.14, 0.4595, -1.14, 0.3956, -1.133, 0.3956, -1.133, 0.534, -1.14, 0.4894, -1.132, 0.4894, -1.132, 0.4512, -1.135, 0.511, -1.141, 0.511, -1.141, 0.5654, -1.14, 0.6027, -1.133, 0.6027, -1.133, 0.511, -1.141, 0.5771, -1.134, 0.5771, -1.134, 0.446, -1.141, 0.4512, -1.135, 0.4512, -1.135, 0.402, -1.181, 0.4651, -1.202, 0.4595, -1.14, 0.3956, -1.133, 0.4902, -1.181, 0.5289, -1.206, 0.534, -1.14, 0.4894, -1.132, 0.4541, -1.182, 0.4512, -1.135, 0.511, -1.141, 0.5103, -1.202, 0.5967, -1.181, 0.5571, -1.202, 0.5654, -1.14, 0.6027, -1.133, 0.5727, -1.182, 0.5103, -1.202, 0.511, -1.141, 0.5771, -1.134, 0.4541, -1.182, 0.4537, -1.202, 0.446, -1.141, 0.4512, -1.135, 0.4902, -1.181, 0.4894, -1.132, 0.4595, -1.14, 0.4651, -1.202, 0.402, -1.181, 0.3956, -1.133, 0.446, -1.141, 0.4537, -1.202, 0.5967, -1.181, 0.6027, -1.133, 0.534, -1.14, 0.5289, -1.206])
me_icosphere_001.materials.append(mat_balloon)
me_icosphere_001.use_remesh_fix_poles = True
me_icosphere_001.use_remesh_preserve_attributes = False
me_icosphere_001.update()

# ---- objects
ob_balloon = bpy.data.objects.new('Balloon', me_icosphere_001)

# ---- transforms, parenting, visibility, modifiers, constraints
ob_balloon.location = (-5.058e-18, -0.04328, -0.02278)
ob_balloon.scale = (1.021, 1.021, 1.279)

# ---- collection membership
col_collection.objects.link(ob_balloon)

# ---- scene / render settings (as saved in the file)
scene.frame_start = 1; scene.frame_end = 250; scene.frame_set(1)
scene.render.engine = 'BLENDER_EEVEE_NEXT'
scene.cycles.use_denoising = False
scene.cycles.samples = 128
scene.cycles.sampling_pattern = 'TABULATED_SOBOL'
scene.cycles.use_adaptive_sampling = False
scene.cycles.use_light_tree = False
scene.view_settings.view_transform = 'Filmic'
bpy.context.view_layer.update()

# ---- added for rendering (the .blend has no active camera and no usable light): camera, sun
cam_auto = bpy.data.cameras.new('AutoCamera')
cam_auto.lens = 50.0
cam_auto.sensor_width = 36.0
cam_auto.clip_end = 1000.0
ob_auto_camera = bpy.data.objects.new('AutoCamera', cam_auto)
scene.collection.objects.link(ob_auto_camera)
ob_auto_camera.location = (4.29298, -5.17129, 3.58085)
ob_auto_camera.rotation_euler = (1.09748, -7.21219e-08, 0.694738)
scene.camera = ob_auto_camera
light_auto_sun = bpy.data.lights.new('AutoSun', 'SUN')
light_auto_sun.energy = 3.0
light_auto_sun.angle = 0.0523599
ob_auto_sun = bpy.data.objects.new('AutoSun', light_auto_sun)
scene.collection.objects.link(ob_auto_sun)
ob_auto_sun.rotation_euler = (0.872665, 0.174533, 0.523599)
bpy.context.view_layer.update()
